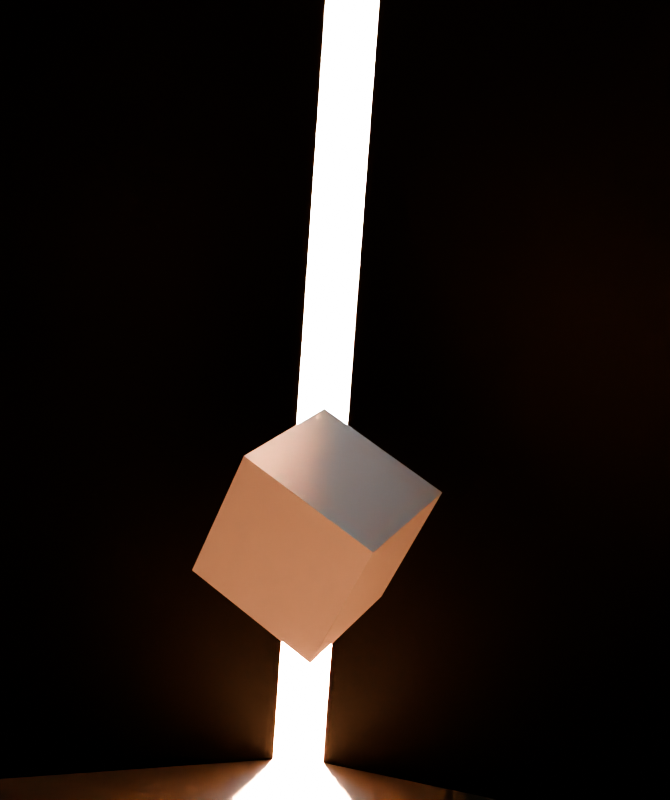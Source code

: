 # Source: Untitled.blend  (saved by Blender 5.1.30; exported with 4.5.12 LTS)
import bpy
from mathutils import Matrix  # noqa: F401  (used for matrix-valued properties, if any)

bpy.ops.wm.read_factory_settings(use_empty=True)
scene = bpy.context.scene
scene.name = 'Scene'

# ---- collections
col_collection = bpy.data.collections.new('Collection'); scene.collection.children.link(col_collection)

# ---- materials (node trees are filled in below, after node groups)
mat_frame_003 = bpy.data.materials.new('Frame.003')
mat_door_003 = bpy.data.materials.new('Door.003')
mat_material_001 = bpy.data.materials.new('Material.001')

# ---- material node trees
mat_frame_003.use_nodes = True; mat_frame_003.node_tree.nodes.clear()
_N = mat_frame_003.node_tree.nodes; _L = mat_frame_003.node_tree.links
n0 = _N.new('ShaderNodeBsdfPrincipled'); n0.name = 'Principled BSDF'; n0.location = (-200, 100)
n0.inputs[0].default_value = (0.0, 0.0, 0.0, 1.0)
n0.inputs[2].default_value = 0.45
n1 = _N.new('ShaderNodeOutputMaterial'); n1.name = 'Material Output'; n1.location = (200, 100)
_L.new(n0.outputs[0], n1.inputs[0])
n1.is_active_output = True
mat_door_003.use_nodes = True; mat_door_003.node_tree.nodes.clear()
_N = mat_door_003.node_tree.nodes; _L = mat_door_003.node_tree.links
n0 = _N.new('ShaderNodeBsdfPrincipled'); n0.name = 'Principled BSDF'; n0.location = (-200, 100)
n0.inputs[0].default_value = (0.0, 0.0, 0.0, 1.0)
n0.inputs[1].default_value = 0.05
n0.inputs[2].default_value = 0.6289
n0.inputs[3].default_value = 1.0
n1 = _N.new('ShaderNodeOutputMaterial'); n1.name = 'Material Output'; n1.location = (200, 100)
_L.new(n0.outputs[0], n1.inputs[0])
n1.is_active_output = True
mat_material_001.use_nodes = True; mat_material_001.node_tree.nodes.clear()
_N = mat_material_001.node_tree.nodes; _L = mat_material_001.node_tree.links
n0 = _N.new('ShaderNodeBsdfPrincipled'); n0.name = 'Principled BSDF'; n0.location = (-200, 100)
n0.inputs[28].default_value = 152.0
n1 = _N.new('ShaderNodeOutputMaterial'); n1.name = 'Material Output'; n1.location = (200, 100)
_L.new(n0.outputs[0], n1.inputs[0])
n1.is_active_output = True

# ---- world
world_world = bpy.data.worlds.new('World'); scene.world = world_world
world_world.use_nodes = True; world_world.node_tree.nodes.clear()
_N = world_world.node_tree.nodes; _L = world_world.node_tree.links
n0 = _N.new('ShaderNodeOutputWorld'); n0.name = 'World Output'; n0.location = (200, 100)
n1 = _N.new('ShaderNodeBackground'); n1.name = 'Background'; n1.location = (-200, 100)
n1.inputs[0].default_value = (0.05088, 0.05088, 0.05088, 1.0)
_L.new(n1.outputs[0], n0.inputs[0])
n0.is_active_output = True
world_world.color = (0.05088, 0.05088, 0.05088)
world_world.sun_shadow_jitter_overblur = 0.0

# ---- cameras
cam_camera_004 = bpy.data.cameras.new('Camera.004')

# ---- lights
light_area_003 = bpy.data.lights.new('Area.003', 'AREA')
light_area_003.color = (1.0, 0.3138, 0.09906)
light_area_003.exposure = 10.0
light_area_003.energy = 1e+05
light_area_003.shadow_soft_size = 1.08
light_area_003.shape = 'RECTANGLE'
light_area_003.size = 1.9
light_area_003.size_y = 1.0
light_area_003.spread = 0.8186
light_spot = bpy.data.lights.new('Spot', 'SPOT')

# ---- meshes
me_plane_006 = bpy.data.meshes.new('Plane.006')
me_plane_006.from_pydata([(-10.0, -10.0, 0.0), (10.0, -10.0, 0.0), (-10.0, 10.0, 0.0), (10.0, 10.0, 0.0)], [], [(0, 1, 3, 2)])
_uv = me_plane_006.uv_layers.new(name='UVMap')
_uv.uv.foreach_set('vector', [0.0, 0.0, 1.0, 0.0, 1.0, 1.0, 0.0, 1.0])
me_plane_006.materials.append(mat_frame_003)
me_plane_006.update()
me_cube_016 = bpy.data.meshes.new('Cube.016')
me_cube_016.from_pydata([(0.0, -1.0, -1.0), (0.0, -1.0, 1.0), (0.0, 1.0, -1.0), (0.0, 1.0, 1.0), (2.0, -1.0, -1.0), (2.0, -1.0, 1.0), (2.0, 1.0, -1.0), (2.0, 1.0, 1.0)], [], [(0, 1, 3, 2), (2, 3, 7, 6), (6, 7, 5, 4), (4, 5, 1, 0), (2, 6, 4, 0), (7, 3, 1, 5)])
_uv = me_cube_016.uv_layers.new(name='UVMap')
_uv.uv.foreach_set('vector', [0.375, 0.0, 0.625, 0.0, 0.625, 0.25, 0.375, 0.25, 0.375, 0.25, 0.625, 0.25, 0.625, 0.5, 0.375, 0.5, 0.375, 0.5, 0.625, 0.5, 0.625, 0.75, 0.375, 0.75, 0.375, 0.75, 0.625, 0.75, 0.625, 1.0, 0.375, 1.0, 0.125, 0.5, 0.375, 0.5, 0.375, 0.75, 0.125, 0.75, 0.625, 0.5, 0.875, 0.5, 0.875, 0.75, 0.625, 0.75])
me_cube_016.materials.append(mat_door_003)
me_cube_016.update()
me_cube_017 = bpy.data.meshes.new('Cube.017')
me_cube_017.from_pydata([(-2.0, -1.0, -1.0), (-2.0, -1.0, 1.0), (-2.0, 1.0, -1.0), (-2.0, 1.0, 1.0), (0.0, -1.0, -1.0), (0.0, -1.0, 1.0), (0.0, 1.0, -1.0), (0.0, 1.0, 1.0)], [], [(0, 1, 3, 2), (2, 3, 7, 6), (6, 7, 5, 4), (4, 5, 1, 0), (2, 6, 4, 0), (7, 3, 1, 5)])
_uv = me_cube_017.uv_layers.new(name='UVMap')
_uv.uv.foreach_set('vector', [0.375, 0.0, 0.625, 0.0, 0.625, 0.25, 0.375, 0.25, 0.375, 0.25, 0.625, 0.25, 0.625, 0.5, 0.375, 0.5, 0.375, 0.5, 0.625, 0.5, 0.625, 0.75, 0.375, 0.75, 0.375, 0.75, 0.625, 0.75, 0.625, 1.0, 0.375, 1.0, 0.125, 0.5, 0.375, 0.5, 0.375, 0.75, 0.125, 0.75, 0.625, 0.5, 0.875, 0.5, 0.875, 0.75, 0.625, 0.75])
me_cube_017.materials.append(mat_door_003)
me_cube_017.update()
me_cube_018 = bpy.data.meshes.new('Cube.018')
me_cube_018.from_pydata([(-1.0, -1.0, -1.0), (-1.0, -1.0, 1.0), (-1.0, 1.0, -1.0), (-1.0, 1.0, 1.0), (1.0, -1.0, -1.0), (1.0, -1.0, 1.0), (1.0, 1.0, -1.0), (1.0, 1.0, 1.0)], [], [(0, 1, 3, 2), (2, 3, 7, 6), (6, 7, 5, 4), (4, 5, 1, 0), (2, 6, 4, 0), (7, 3, 1, 5)])
_uv = me_cube_018.uv_layers.new(name='UVMap')
_uv.uv.foreach_set('vector', [0.375, 0.0, 0.625, 0.0, 0.625, 0.25, 0.375, 0.25, 0.375, 0.25, 0.625, 0.25, 0.625, 0.5, 0.375, 0.5, 0.375, 0.5, 0.625, 0.5, 0.625, 0.75, 0.375, 0.75, 0.375, 0.75, 0.625, 0.75, 0.625, 1.0, 0.375, 1.0, 0.125, 0.5, 0.375, 0.5, 0.375, 0.75, 0.125, 0.75, 0.625, 0.5, 0.875, 0.5, 0.875, 0.75, 0.625, 0.75])
me_cube_018.materials.append(mat_frame_003)
me_cube_018.update()
me_cube_019 = bpy.data.meshes.new('Cube.019')
me_cube_019.from_pydata([(-1.0, -1.0, -1.0), (-1.0, -1.0, 1.0), (-1.0, 1.0, -1.0), (-1.0, 1.0, 1.0), (1.0, -1.0, -1.0), (1.0, -1.0, 1.0), (1.0, 1.0, -1.0), (1.0, 1.0, 1.0)], [], [(0, 1, 3, 2), (2, 3, 7, 6), (6, 7, 5, 4), (4, 5, 1, 0), (2, 6, 4, 0), (7, 3, 1, 5)])
_uv = me_cube_019.uv_layers.new(name='UVMap')
_uv.uv.foreach_set('vector', [0.375, 0.0, 0.625, 0.0, 0.625, 0.25, 0.375, 0.25, 0.375, 0.25, 0.625, 0.25, 0.625, 0.5, 0.375, 0.5, 0.375, 0.5, 0.625, 0.5, 0.625, 0.75, 0.375, 0.75, 0.375, 0.75, 0.625, 0.75, 0.625, 1.0, 0.375, 1.0, 0.125, 0.5, 0.375, 0.5, 0.375, 0.75, 0.125, 0.75, 0.625, 0.5, 0.875, 0.5, 0.875, 0.75, 0.625, 0.75])
me_cube_019.materials.append(mat_frame_003)
me_cube_019.update()
me_cube_020 = bpy.data.meshes.new('Cube.020')
me_cube_020.from_pydata([(-1.0, -1.0, -1.0), (-1.0, -1.0, 1.0), (-1.0, 1.0, -1.0), (-1.0, 1.0, 1.0), (1.0, -1.0, -1.0), (1.0, -1.0, 1.0), (1.0, 1.0, -1.0), (1.0, 1.0, 1.0)], [], [(0, 1, 3, 2), (2, 3, 7, 6), (6, 7, 5, 4), (4, 5, 1, 0), (2, 6, 4, 0), (7, 3, 1, 5)])
_uv = me_cube_020.uv_layers.new(name='UVMap')
_uv.uv.foreach_set('vector', [0.375, 0.0, 0.625, 0.0, 0.625, 0.25, 0.375, 0.25, 0.375, 0.25, 0.625, 0.25, 0.625, 0.5, 0.375, 0.5, 0.375, 0.5, 0.625, 0.5, 0.625, 0.75, 0.375, 0.75, 0.375, 0.75, 0.625, 0.75, 0.625, 1.0, 0.375, 1.0, 0.125, 0.5, 0.375, 0.5, 0.375, 0.75, 0.125, 0.75, 0.625, 0.5, 0.875, 0.5, 0.875, 0.75, 0.625, 0.75])
me_cube_020.materials.append(mat_frame_003)
me_cube_020.update()
me_plane_008 = bpy.data.meshes.new('Plane.008')
me_plane_008.from_pydata([(-1.0, -1.0, 0.0), (1.0, -1.0, 0.0), (-1.0, 1.0, 0.0), (1.0, 1.0, 0.0)], [], [(0, 1, 3, 2)])
_uv = me_plane_008.uv_layers.new(name='UVMap')
_uv.uv.foreach_set('vector', [0.0, 0.0, 1.0, 0.0, 1.0, 1.0, 0.0, 1.0])
me_plane_008.update()
me_plane_009 = bpy.data.meshes.new('Plane.009')
me_plane_009.from_pydata([(-1.0, -1.0, 0.0), (1.0, -1.0, 0.0), (-1.0, 1.0, 0.0), (1.0, 1.0, 0.0)], [], [(0, 1, 3, 2)])
_uv = me_plane_009.uv_layers.new(name='UVMap')
_uv.uv.foreach_set('vector', [0.0, 0.0, 1.0, 0.0, 1.0, 1.0, 0.0, 1.0])
me_plane_009.update()
me_plane_010 = bpy.data.meshes.new('Plane.010')
me_plane_010.from_pydata([(-1.0, -1.0, 0.0), (1.0, -1.0, 0.0), (-1.0, 1.0, 0.0), (1.0, 1.0, 0.0)], [], [(0, 1, 3, 2)])
_uv = me_plane_010.uv_layers.new(name='UVMap')
_uv.uv.foreach_set('vector', [0.0, 0.0, 1.0, 0.0, 1.0, 1.0, 0.0, 1.0])
me_plane_010.update()
me_cube_021 = bpy.data.meshes.new('Cube.021')
me_cube_021.from_pydata([(-1.0, -1.0, -1.0), (-1.0, -1.0, 1.0), (-1.0, 1.0, -1.0), (-1.0, 1.0, 1.0), (1.0, -1.0, -1.0), (1.0, -1.0, 1.0), (1.0, 1.0, -1.0), (1.0, 1.0, 1.0)], [], [(0, 1, 3, 2), (2, 3, 7, 6), (6, 7, 5, 4), (4, 5, 1, 0), (2, 6, 4, 0), (7, 3, 1, 5)])
_uv = me_cube_021.uv_layers.new(name='UVMap')
_uv.uv.foreach_set('vector', [0.375, 0.0, 0.625, 0.0, 0.625, 0.25, 0.375, 0.25, 0.375, 0.25, 0.625, 0.25, 0.625, 0.5, 0.375, 0.5, 0.375, 0.5, 0.625, 0.5, 0.625, 0.75, 0.375, 0.75, 0.375, 0.75, 0.625, 0.75, 0.625, 1.0, 0.375, 1.0, 0.125, 0.5, 0.375, 0.5, 0.375, 0.75, 0.125, 0.75, 0.625, 0.5, 0.875, 0.5, 0.875, 0.75, 0.625, 0.75])
me_cube_021.update()
me_plane_011 = bpy.data.meshes.new('Plane.011')
me_plane_011.from_pydata([(-1.0, -1.0, 0.0), (1.0, -1.0, 0.0), (-1.0, 1.0, 0.0), (1.0, 1.0, 0.0)], [], [(0, 1, 3, 2)])
_uv = me_plane_011.uv_layers.new(name='UVMap')
_uv.uv.foreach_set('vector', [0.0, 0.0, 1.0, 0.0, 1.0, 1.0, 0.0, 1.0])
me_plane_011.materials.append(mat_material_001)
me_plane_011.update()

# ---- curves / text
cu_surfcurve = bpy.data.curves.new('SurfCurve', 'CURVE')
cu_surfcurve.dimensions = '3D'
_sp = cu_surfcurve.splines.new('NURBS'); _sp.points.add(3)
_sp.points.foreach_set('co', [-1.5, 0.0, 0.0, 1.0, -1.0, 1.0, 0.0, 1.0, 1.0, 1.0, 0.0, 1.0, 1.5, 0.0, 0.0, 1.0])
_sp.order_v = 0
_sp.resolution_u = 4
_sp.resolution_v = 4
cu_surfcurve.resolution_u = 4
cu_surfcurve.resolution_v = 4
cu_surfcurve.fill_mode = 'FULL'

# ---- objects
ob_floor = bpy.data.objects.new('Floor', me_plane_006)
ob_leftdoor = bpy.data.objects.new('LeftDoor', me_cube_016)
ob_rightdoor = bpy.data.objects.new('RightDoor', me_cube_017)
ob_cube = bpy.data.objects.new('Cube', me_cube_018)
ob_cube_001 = bpy.data.objects.new('Cube.001', me_cube_019)
ob_cube_002 = bpy.data.objects.new('Cube.002', me_cube_020)
ob_area = bpy.data.objects.new('Area', light_area_003)
ob_camera = bpy.data.objects.new('Camera', cam_camera_004)
ob_spot = bpy.data.objects.new('Spot', light_spot)
ob_surfcurve = bpy.data.objects.new('SurfCurve', cu_surfcurve)
ob_plane = bpy.data.objects.new('Plane', me_plane_008)
ob_plane_001 = bpy.data.objects.new('Plane.001', me_plane_009)
ob_plane_002 = bpy.data.objects.new('Plane.002', me_plane_010)
ob_cube_003 = bpy.data.objects.new('Cube.003', me_cube_021)
ob_plane_003 = bpy.data.objects.new('Plane.003', me_plane_011)

# ---- transforms, parenting, visibility, modifiers, constraints
ob_floor.location = (0.0, 0.0, 0.42)
ob_leftdoor.location = (-2.02, 0.0, 2.0)
ob_leftdoor.rotation_euler = (0.0, 0.0, 0.2967)
ob_leftdoor.scale = (1.0, 0.12, 9.0)
_m = ob_leftdoor.modifiers.new('Bevel', 'BEVEL')
_m.width = 0.03
_m.width_pct = 0.03
_m.segments = 4
ob_rightdoor.location = (2.02, 0.0, 2.0)
ob_rightdoor.rotation_euler = (0.0, 0.0, -0.2967)
ob_rightdoor.scale = (1.0, 0.12, 9.0)
_m = ob_rightdoor.modifiers.new('Bevel', 'BEVEL')
_m.width = 0.03
_m.width_pct = 0.03
_m.segments = 4
ob_cube.location = (0.0, 0.0, 4.1)
ob_cube.scale = (2.25, 0.16, 0.12)
ob_cube_001.location = (-2.2, 0.0, 2.0)
ob_cube_001.scale = (0.12, 0.16, 2.0)
ob_cube_002.location = (2.2, 0.0, 2.0)
ob_cube_002.scale = (0.12, 0.16, 2.0)
ob_area.location = (0.0, 2.86, 2.12)
ob_area.rotation_euler = (-1.571, 0.0, 0.0)
ob_area.scale = (1.0, 3.48, 80.0)
ob_camera.location = (0.0, -2.726, 1.983)
ob_camera.rotation_euler = (1.431, -0.07209, 0.0)
ob_camera.scale = (1.0, 1.318, 0.6537)
ob_spot.location = (1.037, 6.738, 9.272)
ob_surfcurve.location = (2.02, 0.0, 2.0)
ob_surfcurve.empty_image_offset = (0.0, 0.0)
ob_plane.location = (6.903, -0.006489, 4.272)
ob_plane.rotation_euler = (0.0, 1.571, 1.571)
ob_plane.scale = (11.4, 4.603, 1.0)
ob_plane_001.location = (-6.866, -0.006489, 3.976)
ob_plane_001.rotation_euler = (0.0, 1.571, 1.571)
ob_plane_001.scale = (5.943, 4.603, 1.0)
ob_plane_002.location = (0.7023, -0.1065, 10.01)
ob_plane_002.rotation_euler = (0.0, 1.571, 1.571)
ob_plane_002.scale = (5.943, 4.603, 1.0)
ob_cube_003.location = (0.006934, -0.3628, 1.36)
ob_cube_003.rotation_euler = (0.4189, -1.047, -0.8727)
ob_cube_003.scale = (0.1649, 0.1649, 0.1649)
ob_plane_003.location = (0.04194, 4.131, 2.0)
ob_plane_003.rotation_euler = (1.571, 0.0, 0.0)
ob_plane_003.scale = (6.287, 3.057, 1.521)

# ---- collection membership
col_collection.objects.link(ob_floor)
col_collection.objects.link(ob_leftdoor)
col_collection.objects.link(ob_rightdoor)
col_collection.objects.link(ob_cube)
col_collection.objects.link(ob_cube_001)
col_collection.objects.link(ob_cube_002)
col_collection.objects.link(ob_area)
col_collection.objects.link(ob_camera)
col_collection.objects.link(ob_spot)
col_collection.objects.link(ob_surfcurve)
col_collection.objects.link(ob_plane)
col_collection.objects.link(ob_plane_001)
col_collection.objects.link(ob_plane_002)
col_collection.objects.link(ob_cube_003)
col_collection.objects.link(ob_plane_003)

# ---- scene / render settings (as saved in the file)
scene.camera = ob_camera
scene.frame_start = 1; scene.frame_end = 120; scene.frame_set(45)
scene.render.engine = 'CYCLES'
scene.render.resolution_x = 746
scene.render.resolution_y = 891
scene.render.use_border = True
scene.render.bake_bias = 0.0
scene.render.bake_samples = 0
scene.cycles.sampling_pattern = 'TABULATED_SOBOL'
scene.eevee.use_volume_custom_range = False
bpy.context.view_layer.update()

